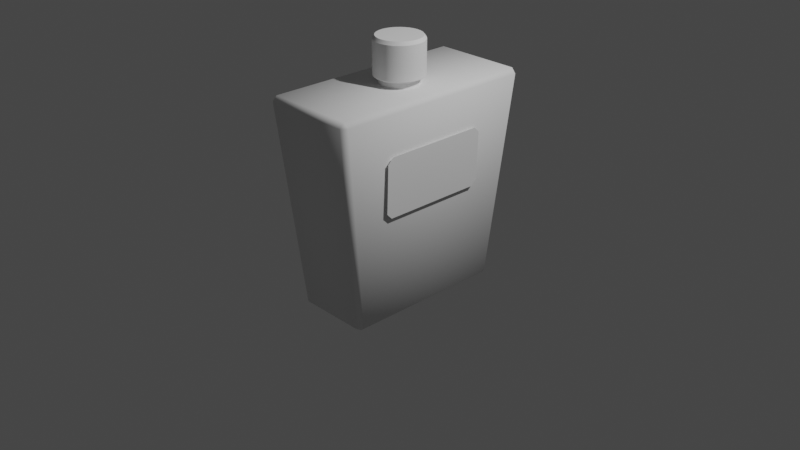 # Source: untitled.blend  (saved by Blender 3.6.11; exported with 4.5.12 LTS)
import bpy
from mathutils import Matrix  # noqa: F401  (used for matrix-valued properties, if any)

bpy.ops.wm.read_factory_settings(use_empty=True)
scene = bpy.context.scene
scene.name = 'Scene'

# ---- collections
col_collection = bpy.data.collections.new('Collection'); scene.collection.children.link(col_collection)

# ---- node groups
ng_auto_smooth = bpy.data.node_groups.new('Auto Smooth', 'GeometryNodeTree')
_s = ng_auto_smooth.interface.new_socket(name='Geometry', in_out='OUTPUT', socket_type='NodeSocketGeometry')
_s = ng_auto_smooth.interface.new_socket(name='Geometry', in_out='INPUT', socket_type='NodeSocketGeometry')
_s = ng_auto_smooth.interface.new_socket(name='Angle', in_out='INPUT', socket_type='NodeSocketFloat')
_s.subtype = 'ANGLE'
_s.min_value = 0.0
_s.max_value = 3.142
ng_auto_smooth.is_modifier = True
_N = ng_auto_smooth.nodes; _L = ng_auto_smooth.links
n0 = _N.new('NodeGroupOutput'); n0.name = 'Group Output'; n0.location = (480, -100)
n1 = _N.new('NodeGroupInput'); n1.name = 'Group Input'; n1.location = (-420, -300)
n2 = _N.new('NodeGroupInput'); n2.name = 'Group Input.001'; n2.location = (-60, -100)
n3 = _N.new('GeometryNodeSetShadeSmooth'); n3.name = 'Set Shade Smooth'; n3.location = (120, -100)
n3.domain = 'EDGE'
n4 = _N.new('GeometryNodeSetShadeSmooth'); n4.name = 'Set Shade Smooth.001'; n4.location = (300, -100)
n5 = _N.new('GeometryNodeInputMeshEdgeAngle'); n5.name = 'Edge Angle'; n5.location = (-420, -220)
n6 = _N.new('GeometryNodeInputEdgeSmooth'); n6.name = 'Is Edge Smooth'; n6.location = (-60, -160)
n7 = _N.new('GeometryNodeInputShadeSmooth'); n7.name = 'Is Face Smooth'; n7.location = (-240, -340)
n8 = _N.new('FunctionNodeBooleanMath'); n8.name = 'Boolean Math'; n8.location = (-60, -220)
n9 = _N.new('FunctionNodeCompare'); n9.name = 'Compare'; n9.location = (-240, -180)
n9.operation = 'LESS_EQUAL'
_L.new(n5.outputs[0], n9.inputs[0])
_L.new(n4.outputs[0], n0.inputs[0])
_L.new(n1.outputs[1], n9.inputs[1])
_L.new(n9.outputs[0], n8.inputs[0])
_L.new(n7.outputs[0], n8.inputs[1])
_L.new(n2.outputs[0], n3.inputs[0])
_L.new(n6.outputs[0], n3.inputs[1])
_L.new(n3.outputs[0], n4.inputs[0])
_L.new(n8.outputs[0], n3.inputs[2])
n0.is_active_output = True

# ---- world
world_world = bpy.data.worlds.new('World'); scene.world = world_world
world_world.use_nodes = True; world_world.node_tree.nodes.clear()
_N = world_world.node_tree.nodes; _L = world_world.node_tree.links
n0 = _N.new('ShaderNodeOutputWorld'); n0.name = 'World Output'; n0.location = (300, 300)
n1 = _N.new('ShaderNodeBackground'); n1.name = 'Background'; n1.location = (10, 300)
n1.inputs[0].default_value = (0.05088, 0.05088, 0.05088, 1.0)
_L.new(n1.outputs[0], n0.inputs[0])
n0.is_active_output = True
world_world.color = (0.05088, 0.05088, 0.05088)
world_world.use_sun_shadow = False
world_world.sun_shadow_jitter_overblur = 0.0

# ---- cameras
cam_camera = bpy.data.cameras.new('Camera')
cam_camera.clip_end = 100.0
cam_camera.ortho_scale = 7.314

# ---- lights
light_light = bpy.data.lights.new('Light', 'POINT')
light_light.transmission_factor = 0.0
light_light.energy = 1000.0
light_light.shadow_soft_size = 0.1
light_light.shadow_maximum_resolution = 0.006
light_light.use_absolute_resolution = True

# ---- meshes
me_cube_001 = bpy.data.meshes.new('Cube.001')
me_cube_001.from_pydata([(-0.3921, -0.8059, -0.8322), (-0.4021, -0.882, -0.7794), (-0.4553, -0.8286, -0.7792), (-0.5096, -1.114, 1.398), (-0.5123, -1.066, 1.451), (-0.5627, -1.06, 1.398), (-0.3921, 0.8504, -0.8322), (-0.4553, 0.8731, -0.7792), (-0.4021, 0.9264, -0.7794), (-0.5123, 1.111, 1.451), (-0.4987, 1.158, 1.398), (-0.5627, 1.105, 1.398), (0.3205, -0.8059, -0.8322), (0.3836, -0.8286, -0.7792), (0.3305, -0.882, -0.7794), (0.4406, -1.066, 1.451), (0.438, -1.114, 1.398), (0.4911, -1.06, 1.398), (0.3205, 0.8504, -0.8322), (0.3305, 0.9264, -0.7794), (0.3836, 0.8731, -0.7792), (0.4406, 1.111, 1.451), (0.4911, 1.105, 1.398), (0.427, 1.158, 1.398)], [], [(14, 16, 3, 1), (20, 22, 17, 13), (21, 9, 4, 15), (2, 5, 11, 7), (8, 10, 23, 19), (0, 1, 2), (3, 4, 5), (6, 7, 8), (9, 10, 11), (12, 13, 14), (15, 16, 17), (18, 19, 20), (21, 22, 23), (6, 0, 2, 7), (1, 3, 5, 2), (4, 9, 11, 5), (10, 8, 7, 11), (18, 6, 8, 19), (9, 21, 23, 10), (22, 20, 19, 23), (12, 18, 20, 13), (21, 15, 17, 22), (16, 14, 13, 17), (0, 12, 14, 1), (15, 4, 3, 16), (6, 18, 12, 0)])
me_cube_001.polygons.foreach_set('use_smooth', [True] * 26)
_uv = me_cube_001.uv_layers.new(name='UVMap')
_uv.uv.foreach_set('vector', [0.3808, 0.7655, 0.6192, 0.7628, 0.6192, 0.9872, 0.3808, 0.9845, 0.3808, 0.5071, 0.6192, 0.5061, 0.6192, 0.7439, 0.3808, 0.7429, 0.6375, 0.5058, 0.8625, 0.5058, 0.8625, 0.7442, 0.6375, 0.7442, 0.3808, 0.007095, 0.6192, 0.006057, 0.6192, 0.2439, 0.3808, 0.2429, 0.3808, 0.2655, 0.6192, 0.2628, 0.6192, 0.4872, 0.3808, 0.4845, 0.1409, 0.7426, 0.1401, 0.75, 0.125, 0.7434, 0.6189, 0.0, 0.6247, 0.005797, 0.6192, 0.006057, 0.1409, 0.5074, 0.125, 0.5066, 0.1401, 0.5, 0.6247, 0.2442, 0.6189, 0.25, 0.6192, 0.2439, 0.3591, 0.7426, 0.375, 0.7434, 0.3599, 0.75, 0.6244, 0.7625, 0.6192, 0.7628, 0.6186, 0.75, 0.3591, 0.5074, 0.3599, 0.5, 0.375, 0.5066, 0.6244, 0.4875, 0.6186, 0.5, 0.6192, 0.4872, 0.1409, 0.5074, 0.1409, 0.7426, 0.125, 0.7434, 0.125, 0.5066, 0.3805, 0.0, 0.6189, 0.0, 0.6192, 0.006057, 0.3808, 0.007095, 0.625, 0.00581, 0.625, 0.2442, 0.6192, 0.2439, 0.6192, 0.006057, 0.6192, 0.2628, 0.3808, 0.2655, 0.3808, 0.2429, 0.6192, 0.2439, 0.3591, 0.5074, 0.1409, 0.5074, 0.1401, 0.5, 0.3599, 0.5, 0.625, 0.2625, 0.625, 0.4875, 0.6192, 0.4872, 0.6192, 0.2628, 0.6192, 0.5061, 0.3808, 0.5071, 0.3808, 0.4845, 0.6192, 0.4872, 0.3591, 0.7426, 0.3591, 0.5074, 0.3808, 0.5071, 0.3808, 0.7429, 0.6375, 0.5058, 0.6375, 0.7442, 0.6192, 0.7439, 0.6192, 0.5061, 0.6192, 0.7628, 0.3808, 0.7655, 0.3808, 0.7429, 0.6192, 0.7439, 0.1409, 0.7426, 0.3591, 0.7426, 0.3599, 0.75, 0.1401, 0.75, 0.625, 0.7625, 0.625, 0.9875, 0.6192, 0.9872, 0.6192, 0.7628, 0.1409, 0.5074, 0.3591, 0.5074, 0.3591, 0.7426, 0.1409, 0.7426])
me_cube_001.update()
me_cylinder = bpy.data.meshes.new('Cylinder')
me_cylinder.from_pydata([(0.0, 1.0, -1.0), (0.1951, 0.9808, -1.0), (0.3827, 0.9239, -1.0), (0.5556, 0.8315, -1.0), (0.7071, 0.7071, -1.0), (0.8315, 0.5556, -1.0), (0.9239, 0.3827, -1.0), (0.9808, 0.1951, -1.0), (1.0, 0.0, -1.0), (0.9808, -0.1951, -1.0), (0.9239, -0.3827, -1.0), (0.8315, -0.5556, -1.0), (0.7071, -0.7071, -1.0), (0.5556, -0.8315, -1.0), (0.3827, -0.9239, -1.0), (0.1951, -0.9808, -1.0), (0.0, -1.0, -1.0), (-0.1951, -0.9808, -1.0), (-0.3827, -0.9239, -1.0), (-0.5556, -0.8315, -1.0), (-0.7071, -0.7071, -1.0), (-0.8315, -0.5556, -1.0), (-0.9239, -0.3827, -1.0), (-0.9808, -0.1951, -1.0), (-1.0, 0.0, -1.0), (-0.9808, 0.1951, -1.0), (-0.9239, 0.3827, -1.0), (-0.8315, 0.5556, -1.0), (-0.7071, 0.7071, -1.0), (-0.5556, 0.8315, -1.0), (-0.3827, 0.9239, -1.0), (-0.1951, 0.9808, -1.0), (4.657e-10, 0.9355, 1.0), (0.0, 1.0, 0.9358), (0.1825, 0.9175, 1.0), (0.1951, 0.9808, 0.9358), (0.358, 0.8643, 1.0), (0.3827, 0.9239, 0.9358), (0.5197, 0.7778, 1.0), (0.5556, 0.8315, 0.9358), (0.6615, 0.6615, 1.0), (0.7071, 0.7071, 0.9358), (0.7778, 0.5197, 1.0), (0.8315, 0.5556, 0.9358), (0.8643, 0.358, 1.0), (0.9239, 0.3827, 0.9358), (0.9175, 0.1825, 1.0), (0.9808, 0.1951, 0.9358), (0.9355, -4.657e-10, 1.0), (1.0, 0.0, 0.9358), (0.9175, -0.1825, 1.0), (0.9808, -0.1951, 0.9358), (0.8643, -0.358, 1.0), (0.9239, -0.3827, 0.9358), (0.7778, -0.5197, 1.0), (0.8315, -0.5556, 0.9358), (0.6615, -0.6615, 1.0), (0.7071, -0.7071, 0.9358), (0.5197, -0.7778, 1.0), (0.5556, -0.8315, 0.9358), (0.358, -0.8643, 1.0), (0.3827, -0.9239, 0.9358), (0.1825, -0.9175, 1.0), (0.1951, -0.9808, 0.9358), (-4.657e-10, -0.9355, 1.0), (0.0, -1.0, 0.9358), (-0.1825, -0.9175, 1.0), (-0.1951, -0.9808, 0.9358), (-0.358, -0.8643, 1.0), (-0.3827, -0.9239, 0.9358), (-0.5197, -0.7778, 1.0), (-0.5556, -0.8315, 0.9358), (-0.6615, -0.6615, 1.0), (-0.7071, -0.7071, 0.9358), (-0.7778, -0.5197, 1.0), (-0.8315, -0.5556, 0.9358), (-0.8643, -0.358, 1.0), (-0.9239, -0.3827, 0.9358), (-0.9175, -0.1825, 1.0), (-0.9808, -0.1951, 0.9358), (-0.9355, 4.657e-10, 1.0), (-1.0, 0.0, 0.9358), (-0.9175, 0.1825, 1.0), (-0.9808, 0.1951, 0.9358), (-0.8643, 0.358, 1.0), (-0.9239, 0.3827, 0.9358), (-0.7778, 0.5197, 1.0), (-0.8315, 0.5556, 0.9358), (-0.6615, 0.6615, 1.0), (-0.7071, 0.7071, 0.9358), (-0.5197, 0.7778, 1.0), (-0.5556, 0.8315, 0.9358), (-0.358, 0.8643, 1.0), (-0.3827, 0.9239, 0.9358), (-0.1825, 0.9175, 1.0), (-0.1951, 0.9808, 0.9358)], [], [(31, 95, 33, 0), (2, 37, 39, 3), (3, 39, 41, 4), (4, 41, 43, 5), (5, 43, 45, 6), (6, 45, 47, 7), (7, 47, 49, 8), (8, 49, 51, 9), (9, 51, 53, 10), (10, 53, 55, 11), (11, 55, 57, 12), (12, 57, 59, 13), (13, 59, 61, 14), (14, 61, 63, 15), (15, 63, 65, 16), (16, 65, 67, 17), (17, 67, 69, 18), (18, 69, 71, 19), (19, 71, 73, 20), (20, 73, 75, 21), (21, 75, 77, 22), (22, 77, 79, 23), (23, 79, 81, 24), (24, 81, 83, 25), (25, 83, 85, 26), (26, 85, 87, 27), (27, 87, 89, 28), (28, 89, 91, 29), (29, 91, 93, 30), (30, 93, 95, 31), (0, 33, 35, 1), (1, 35, 37, 2), (0, 1, 2, 3, 4, 5, 6, 7, 8, 9, 10, 11, 12, 13, 14, 15, 16, 17, 18, 19, 20, 21, 22, 23, 24, 25, 26, 27, 28, 29, 30, 31), (35, 33, 32, 34), (37, 35, 34, 36), (39, 37, 36, 38), (41, 39, 38, 40), (43, 41, 40, 42), (45, 43, 42, 44), (47, 45, 44, 46), (49, 47, 46, 48), (51, 49, 48, 50), (53, 51, 50, 52), (55, 53, 52, 54), (57, 55, 54, 56), (59, 57, 56, 58), (61, 59, 58, 60), (63, 61, 60, 62), (65, 63, 62, 64), (67, 65, 64, 66), (69, 67, 66, 68), (71, 69, 68, 70), (73, 71, 70, 72), (75, 73, 72, 74), (77, 75, 74, 76), (79, 77, 76, 78), (81, 79, 78, 80), (83, 81, 80, 82), (85, 83, 82, 84), (87, 85, 84, 86), (89, 87, 86, 88), (91, 89, 88, 90), (93, 91, 90, 92), (95, 93, 92, 94), (33, 95, 94, 32), (34, 32, 94, 92, 90, 88, 86, 84, 82, 80, 78, 76, 74, 72, 70, 68, 66, 64, 62, 60, 58, 56, 54, 52, 50, 48, 46, 44, 42, 40, 38, 36)])
me_cylinder.polygons.foreach_set('use_smooth', [True] * 66)
_uv = me_cylinder.uv_layers.new(name='UVMap')
_uv.uv.foreach_set('vector', [0.03125, 0.5, 0.03125, 0.9839, 0.0, 0.9839, 0.0, 0.5, 0.9375, 0.5, 0.9375, 0.9839, 0.9062, 0.9839, 0.9062, 0.5, 0.9062, 0.5, 0.9062, 0.9839, 0.875, 0.9839, 0.875, 0.5, 0.875, 0.5, 0.875, 0.9839, 0.8438, 0.9839, 0.8438, 0.5, 0.8438, 0.5, 0.8438, 0.9839, 0.8125, 0.9839, 0.8125, 0.5, 0.8125, 0.5, 0.8125, 0.9839, 0.7812, 0.9839, 0.7812, 0.5, 0.7812, 0.5, 0.7812, 0.9839, 0.75, 0.9839, 0.75, 0.5, 0.75, 0.5, 0.75, 0.9839, 0.7188, 0.9839, 0.7188, 0.5, 0.7188, 0.5, 0.7188, 0.9839, 0.6875, 0.9839, 0.6875, 0.5, 0.6875, 0.5, 0.6875, 0.9839, 0.6562, 0.9839, 0.6562, 0.5, 0.6562, 0.5, 0.6562, 0.9839, 0.625, 0.9839, 0.625, 0.5, 0.625, 0.5, 0.625, 0.9839, 0.5938, 0.9839, 0.5938, 0.5, 0.5938, 0.5, 0.5938, 0.9839, 0.5625, 0.9839, 0.5625, 0.5, 0.5625, 0.5, 0.5625, 0.9839, 0.5312, 0.9839, 0.5312, 0.5, 0.5312, 0.5, 0.5312, 0.9839, 0.5, 0.9839, 0.5, 0.5, 0.5, 0.5, 0.5, 0.9839, 0.4688, 0.9839, 0.4688, 0.5, 0.4688, 0.5, 0.4688, 0.9839, 0.4375, 0.9839, 0.4375, 0.5, 0.4375, 0.5, 0.4375, 0.9839, 0.4062, 0.9839, 0.4062, 0.5, 0.4062, 0.5, 0.4062, 0.9839, 0.375, 0.9839, 0.375, 0.5, 0.375, 0.5, 0.375, 0.9839, 0.3438, 0.9839, 0.3438, 0.5, 0.3438, 0.5, 0.3438, 0.9839, 0.3125, 0.9839, 0.3125, 0.5, 0.3125, 0.5, 0.3125, 0.9839, 0.2812, 0.9839, 0.2812, 0.5, 0.2812, 0.5, 0.2812, 0.9839, 0.25, 0.9839, 0.25, 0.5, 0.25, 0.5, 0.25, 0.9839, 0.2188, 0.9839, 0.2188, 0.5, 0.2188, 0.5, 0.2188, 0.9839, 0.1875, 0.9839, 0.1875, 0.5, 0.1875, 0.5, 0.1875, 0.9839, 0.1562, 0.9839, 0.1562, 0.5, 0.1562, 0.5, 0.1562, 0.9839, 0.125, 0.9839, 0.125, 0.5, 0.125, 0.5, 0.125, 0.9839, 0.09375, 0.9839, 0.09375, 0.5, 0.09375, 0.5, 0.09375, 0.9839, 0.0625, 0.9839, 0.0625, 0.5, 0.0625, 0.5, 0.0625, 0.9839, 0.03125, 0.9839, 0.03125, 0.5, 1.0, 0.5, 1.0, 0.9839, 0.9688, 0.9839, 0.9688, 0.5, 0.9688, 0.5, 0.9688, 0.9839, 0.9375, 0.9839, 0.9375, 0.5, 0.75, 0.49, 0.7968, 0.4854, 0.8418, 0.4717, 0.8833, 0.4496, 0.9197, 0.4197, 0.9496, 0.3833, 0.9717, 0.3418, 0.9854, 0.2968, 0.99, 0.25, 0.9854, 0.2032, 0.9717, 0.1582, 0.9496, 0.1167, 0.9197, 0.08029, 0.8833, 0.05045, 0.8418, 0.02827, 0.7968, 0.01461, 0.75, 0.01, 0.7032, 0.01461, 0.6582, 0.02827, 0.6167, 0.05045, 0.5803, 0.08029, 0.5504, 0.1167, 0.5283, 0.1582, 0.5146, 0.2032, 0.51, 0.25, 0.5146, 0.2968, 0.5283, 0.3418, 0.5504, 0.3833, 0.5803, 0.4197, 0.6167, 0.4496, 0.6582, 0.4717, 0.7032, 0.4854, 0.2968, 0.4854, 0.25, 0.49, 0.25, 0.4745, 0.2938, 0.4702, 0.3418, 0.4717, 0.2968, 0.4854, 0.2938, 0.4702, 0.3359, 0.4574, 0.3833, 0.4496, 0.3418, 0.4717, 0.3359, 0.4574, 0.3747, 0.4367, 0.4197, 0.4197, 0.3833, 0.4496, 0.3747, 0.4367, 0.4088, 0.4088, 0.4496, 0.3833, 0.4197, 0.4197, 0.4088, 0.4088, 0.4367, 0.3747, 0.4717, 0.3418, 0.4496, 0.3833, 0.4367, 0.3747, 0.4574, 0.3359, 0.4854, 0.2968, 0.4717, 0.3418, 0.4574, 0.3359, 0.4702, 0.2938, 0.49, 0.25, 0.4854, 0.2968, 0.4702, 0.2938, 0.4745, 0.25, 0.4854, 0.2032, 0.49, 0.25, 0.4745, 0.25, 0.4702, 0.2062, 0.4717, 0.1582, 0.4854, 0.2032, 0.4702, 0.2062, 0.4574, 0.1641, 0.4496, 0.1167, 0.4717, 0.1582, 0.4574, 0.1641, 0.4367, 0.1253, 0.4197, 0.08029, 0.4496, 0.1167, 0.4367, 0.1253, 0.4088, 0.09125, 0.3833, 0.05045, 0.4197, 0.08029, 0.4088, 0.09125, 0.3747, 0.06333, 0.3418, 0.02827, 0.3833, 0.05045, 0.3747, 0.06333, 0.3359, 0.04258, 0.2968, 0.01461, 0.3418, 0.02827, 0.3359, 0.04258, 0.2938, 0.0298, 0.25, 0.01, 0.2968, 0.01461, 0.2938, 0.0298, 0.25, 0.02549, 0.2032, 0.01461, 0.25, 0.01, 0.25, 0.02549, 0.2062, 0.0298, 0.1582, 0.02827, 0.2032, 0.01461, 0.2062, 0.0298, 0.1641, 0.04258, 0.1167, 0.05045, 0.1582, 0.02827, 0.1641, 0.04258, 0.1253, 0.06333, 0.08029, 0.08029, 0.1167, 0.05045, 0.1253, 0.06333, 0.09125, 0.09125, 0.05045, 0.1167, 0.08029, 0.08029, 0.09125, 0.09125, 0.06333, 0.1253, 0.02827, 0.1582, 0.05045, 0.1167, 0.06333, 0.1253, 0.04258, 0.1641, 0.01461, 0.2032, 0.02827, 0.1582, 0.04258, 0.1641, 0.0298, 0.2062, 0.01, 0.25, 0.01461, 0.2032, 0.0298, 0.2062, 0.02549, 0.25, 0.01461, 0.2968, 0.01, 0.25, 0.02549, 0.25, 0.0298, 0.2938, 0.02827, 0.3418, 0.01461, 0.2968, 0.0298, 0.2938, 0.04258, 0.3359, 0.05045, 0.3833, 0.02827, 0.3418, 0.04258, 0.3359, 0.06333, 0.3747, 0.08029, 0.4197, 0.05045, 0.3833, 0.06333, 0.3747, 0.09125, 0.4088, 0.1167, 0.4496, 0.08029, 0.4197, 0.09125, 0.4088, 0.1253, 0.4367, 0.1582, 0.4717, 0.1167, 0.4496, 0.1253, 0.4367, 0.1641, 0.4574, 0.2032, 0.4854, 0.1582, 0.4717, 0.1641, 0.4574, 0.2062, 0.4702, 0.25, 0.49, 0.2032, 0.4854, 0.2062, 0.4702, 0.25, 0.4745, 0.2938, 0.4702, 0.25, 0.4745, 0.2062, 0.4702, 0.1641, 0.4574, 0.1253, 0.4367, 0.09125, 0.4088, 0.06333, 0.3747, 0.04258, 0.3359, 0.0298, 0.2938, 0.02549, 0.25, 0.0298, 0.2062, 0.04258, 0.1641, 0.06333, 0.1253, 0.09125, 0.09125, 0.1253, 0.06333, 0.1641, 0.04258, 0.2062, 0.0298, 0.25, 0.02549, 0.2938, 0.0298, 0.3359, 0.04258, 0.3747, 0.06333, 0.4088, 0.09125, 0.4367, 0.1253, 0.4574, 0.1641, 0.4702, 0.2062, 0.4745, 0.25, 0.4702, 0.2938, 0.4574, 0.3359, 0.4367, 0.3747, 0.4088, 0.4088, 0.3747, 0.4367, 0.3359, 0.4574])
me_cylinder.update()
me_cylinder_001 = bpy.data.meshes.new('Cylinder.001')
me_cylinder_001.from_pydata([(0.0, 1.0, -1.0), (0.1951, 0.9808, -1.0), (0.3827, 0.9239, -1.0), (0.5556, 0.8315, -1.0), (0.7071, 0.7071, -1.0), (0.8315, 0.5556, -1.0), (0.9239, 0.3827, -1.0), (0.9808, 0.1951, -1.0), (1.0, 0.0, -1.0), (0.9808, -0.1951, -1.0), (0.9239, -0.3827, -1.0), (0.8315, -0.5556, -1.0), (0.7071, -0.7071, -1.0), (0.5556, -0.8315, -1.0), (0.3827, -0.9239, -1.0), (0.1951, -0.9808, -1.0), (0.0, -1.0, -1.0), (-0.1951, -0.9808, -1.0), (-0.3827, -0.9239, -1.0), (-0.5556, -0.8315, -1.0), (-0.7071, -0.7071, -1.0), (-0.8315, -0.5556, -1.0), (-0.9239, -0.3827, -1.0), (-0.9808, -0.1951, -1.0), (-1.0, 0.0, -1.0), (-0.9808, 0.1951, -1.0), (-0.9239, 0.3827, -1.0), (-0.8315, 0.5556, -1.0), (-0.7071, 0.7071, -1.0), (-0.5556, 0.8315, -1.0), (-0.3827, 0.9239, -1.0), (-0.1951, 0.9808, -1.0), (4.657e-10, 0.9543, 1.0), (0.0, 1.0, 0.9545), (0.1862, 0.9359, 1.0), (0.1951, 0.9808, 0.9545), (0.3652, 0.8816, 1.0), (0.3827, 0.9239, 0.9545), (0.5302, 0.7935, 1.0), (0.5556, 0.8315, 0.9545), (0.6748, 0.6748, 1.0), (0.7071, 0.7071, 0.9545), (0.7935, 0.5302, 1.0), (0.8315, 0.5556, 0.9545), (0.8816, 0.3652, 1.0), (0.9239, 0.3827, 0.9545), (0.9359, 0.1862, 1.0), (0.9808, 0.1951, 0.9545), (0.9543, -4.657e-10, 1.0), (1.0, 0.0, 0.9545), (0.9359, -0.1862, 1.0), (0.9808, -0.1951, 0.9545), (0.8816, -0.3652, 1.0), (0.9239, -0.3827, 0.9545), (0.7935, -0.5302, 1.0), (0.8315, -0.5556, 0.9545), (0.6748, -0.6748, 1.0), (0.7071, -0.7071, 0.9545), (0.5302, -0.7935, 1.0), (0.5556, -0.8315, 0.9545), (0.3652, -0.8816, 1.0), (0.3827, -0.9239, 0.9545), (0.1862, -0.9359, 1.0), (0.1951, -0.9808, 0.9545), (-4.657e-10, -0.9543, 1.0), (0.0, -1.0, 0.9545), (-0.1862, -0.9359, 1.0), (-0.1951, -0.9808, 0.9545), (-0.3652, -0.8816, 1.0), (-0.3827, -0.9239, 0.9545), (-0.5302, -0.7935, 1.0), (-0.5556, -0.8315, 0.9545), (-0.6748, -0.6748, 1.0), (-0.7071, -0.7071, 0.9545), (-0.7935, -0.5302, 1.0), (-0.8315, -0.5556, 0.9545), (-0.8816, -0.3652, 1.0), (-0.9239, -0.3827, 0.9545), (-0.9359, -0.1862, 1.0), (-0.9808, -0.1951, 0.9545), (-0.9543, 4.657e-10, 1.0), (-1.0, 0.0, 0.9545), (-0.9359, 0.1862, 1.0), (-0.9808, 0.1951, 0.9545), (-0.8816, 0.3652, 1.0), (-0.9239, 0.3827, 0.9545), (-0.7935, 0.5302, 1.0), (-0.8315, 0.5556, 0.9545), (-0.6748, 0.6748, 1.0), (-0.7071, 0.7071, 0.9545), (-0.5302, 0.7935, 1.0), (-0.5556, 0.8315, 0.9545), (-0.3652, 0.8816, 1.0), (-0.3827, 0.9239, 0.9545), (-0.1862, 0.9359, 1.0), (-0.1951, 0.9808, 0.9545)], [], [(31, 95, 33, 0), (2, 37, 39, 3), (3, 39, 41, 4), (4, 41, 43, 5), (5, 43, 45, 6), (6, 45, 47, 7), (7, 47, 49, 8), (8, 49, 51, 9), (9, 51, 53, 10), (10, 53, 55, 11), (11, 55, 57, 12), (12, 57, 59, 13), (13, 59, 61, 14), (14, 61, 63, 15), (15, 63, 65, 16), (16, 65, 67, 17), (17, 67, 69, 18), (18, 69, 71, 19), (19, 71, 73, 20), (20, 73, 75, 21), (21, 75, 77, 22), (22, 77, 79, 23), (23, 79, 81, 24), (24, 81, 83, 25), (25, 83, 85, 26), (26, 85, 87, 27), (27, 87, 89, 28), (28, 89, 91, 29), (29, 91, 93, 30), (30, 93, 95, 31), (0, 33, 35, 1), (1, 35, 37, 2), (0, 1, 2, 3, 4, 5, 6, 7, 8, 9, 10, 11, 12, 13, 14, 15, 16, 17, 18, 19, 20, 21, 22, 23, 24, 25, 26, 27, 28, 29, 30, 31), (35, 33, 32, 34), (37, 35, 34, 36), (39, 37, 36, 38), (41, 39, 38, 40), (43, 41, 40, 42), (45, 43, 42, 44), (47, 45, 44, 46), (49, 47, 46, 48), (51, 49, 48, 50), (53, 51, 50, 52), (55, 53, 52, 54), (57, 55, 54, 56), (59, 57, 56, 58), (61, 59, 58, 60), (63, 61, 60, 62), (65, 63, 62, 64), (67, 65, 64, 66), (69, 67, 66, 68), (71, 69, 68, 70), (73, 71, 70, 72), (75, 73, 72, 74), (77, 75, 74, 76), (79, 77, 76, 78), (81, 79, 78, 80), (83, 81, 80, 82), (85, 83, 82, 84), (87, 85, 84, 86), (89, 87, 86, 88), (91, 89, 88, 90), (93, 91, 90, 92), (95, 93, 92, 94), (33, 95, 94, 32), (34, 32, 94, 92, 90, 88, 86, 84, 82, 80, 78, 76, 74, 72, 70, 68, 66, 64, 62, 60, 58, 56, 54, 52, 50, 48, 46, 44, 42, 40, 38, 36)])
me_cylinder_001.polygons.foreach_set('use_smooth', [True] * 66)
_uv = me_cylinder_001.uv_layers.new(name='UVMap')
_uv.uv.foreach_set('vector', [0.03125, 0.5, 0.03125, 0.9886, 0.0, 0.9886, 0.0, 0.5, 0.9375, 0.5, 0.9375, 0.9886, 0.9062, 0.9886, 0.9062, 0.5, 0.9062, 0.5, 0.9062, 0.9886, 0.875, 0.9886, 0.875, 0.5, 0.875, 0.5, 0.875, 0.9886, 0.8438, 0.9886, 0.8438, 0.5, 0.8438, 0.5, 0.8438, 0.9886, 0.8125, 0.9886, 0.8125, 0.5, 0.8125, 0.5, 0.8125, 0.9886, 0.7812, 0.9886, 0.7812, 0.5, 0.7812, 0.5, 0.7812, 0.9886, 0.75, 0.9886, 0.75, 0.5, 0.75, 0.5, 0.75, 0.9886, 0.7188, 0.9886, 0.7188, 0.5, 0.7188, 0.5, 0.7188, 0.9886, 0.6875, 0.9886, 0.6875, 0.5, 0.6875, 0.5, 0.6875, 0.9886, 0.6562, 0.9886, 0.6562, 0.5, 0.6562, 0.5, 0.6562, 0.9886, 0.625, 0.9886, 0.625, 0.5, 0.625, 0.5, 0.625, 0.9886, 0.5938, 0.9886, 0.5938, 0.5, 0.5938, 0.5, 0.5938, 0.9886, 0.5625, 0.9886, 0.5625, 0.5, 0.5625, 0.5, 0.5625, 0.9886, 0.5312, 0.9886, 0.5312, 0.5, 0.5312, 0.5, 0.5312, 0.9886, 0.5, 0.9886, 0.5, 0.5, 0.5, 0.5, 0.5, 0.9886, 0.4688, 0.9886, 0.4688, 0.5, 0.4688, 0.5, 0.4688, 0.9886, 0.4375, 0.9886, 0.4375, 0.5, 0.4375, 0.5, 0.4375, 0.9886, 0.4062, 0.9886, 0.4062, 0.5, 0.4062, 0.5, 0.4062, 0.9886, 0.375, 0.9886, 0.375, 0.5, 0.375, 0.5, 0.375, 0.9886, 0.3438, 0.9886, 0.3438, 0.5, 0.3438, 0.5, 0.3438, 0.9886, 0.3125, 0.9886, 0.3125, 0.5, 0.3125, 0.5, 0.3125, 0.9886, 0.2812, 0.9886, 0.2812, 0.5, 0.2812, 0.5, 0.2812, 0.9886, 0.25, 0.9886, 0.25, 0.5, 0.25, 0.5, 0.25, 0.9886, 0.2188, 0.9886, 0.2188, 0.5, 0.2188, 0.5, 0.2188, 0.9886, 0.1875, 0.9886, 0.1875, 0.5, 0.1875, 0.5, 0.1875, 0.9886, 0.1562, 0.9886, 0.1562, 0.5, 0.1562, 0.5, 0.1562, 0.9886, 0.125, 0.9886, 0.125, 0.5, 0.125, 0.5, 0.125, 0.9886, 0.09375, 0.9886, 0.09375, 0.5, 0.09375, 0.5, 0.09375, 0.9886, 0.0625, 0.9886, 0.0625, 0.5, 0.0625, 0.5, 0.0625, 0.9886, 0.03125, 0.9886, 0.03125, 0.5, 1.0, 0.5, 1.0, 0.9886, 0.9688, 0.9886, 0.9688, 0.5, 0.9688, 0.5, 0.9688, 0.9886, 0.9375, 0.9886, 0.9375, 0.5, 0.75, 0.49, 0.7968, 0.4854, 0.8418, 0.4717, 0.8833, 0.4496, 0.9197, 0.4197, 0.9496, 0.3833, 0.9717, 0.3418, 0.9854, 0.2968, 0.99, 0.25, 0.9854, 0.2032, 0.9717, 0.1582, 0.9496, 0.1167, 0.9197, 0.08029, 0.8833, 0.05045, 0.8418, 0.02827, 0.7968, 0.01461, 0.75, 0.01, 0.7032, 0.01461, 0.6582, 0.02827, 0.6167, 0.05045, 0.5803, 0.08029, 0.5504, 0.1167, 0.5283, 0.1582, 0.5146, 0.2032, 0.51, 0.25, 0.5146, 0.2968, 0.5283, 0.3418, 0.5504, 0.3833, 0.5803, 0.4197, 0.6167, 0.4496, 0.6582, 0.4717, 0.7032, 0.4854, 0.2968, 0.4854, 0.25, 0.49, 0.25, 0.479, 0.2947, 0.4746, 0.3418, 0.4717, 0.2968, 0.4854, 0.2947, 0.4746, 0.3376, 0.4616, 0.3833, 0.4496, 0.3418, 0.4717, 0.3376, 0.4616, 0.3772, 0.4404, 0.4197, 0.4197, 0.3833, 0.4496, 0.3772, 0.4404, 0.4119, 0.4119, 0.4496, 0.3833, 0.4197, 0.4197, 0.4119, 0.4119, 0.4404, 0.3772, 0.4717, 0.3418, 0.4496, 0.3833, 0.4404, 0.3772, 0.4616, 0.3376, 0.4854, 0.2968, 0.4717, 0.3418, 0.4616, 0.3376, 0.4746, 0.2947, 0.49, 0.25, 0.4854, 0.2968, 0.4746, 0.2947, 0.479, 0.25, 0.4854, 0.2032, 0.49, 0.25, 0.479, 0.25, 0.4746, 0.2053, 0.4717, 0.1582, 0.4854, 0.2032, 0.4746, 0.2053, 0.4616, 0.1624, 0.4496, 0.1167, 0.4717, 0.1582, 0.4616, 0.1624, 0.4404, 0.1228, 0.4197, 0.08029, 0.4496, 0.1167, 0.4404, 0.1228, 0.4119, 0.08805, 0.3833, 0.05045, 0.4197, 0.08029, 0.4119, 0.08805, 0.3772, 0.05957, 0.3418, 0.02827, 0.3833, 0.05045, 0.3772, 0.05957, 0.3376, 0.03841, 0.2968, 0.01461, 0.3418, 0.02827, 0.3376, 0.03841, 0.2947, 0.02537, 0.25, 0.01, 0.2968, 0.01461, 0.2947, 0.02537, 0.25, 0.02097, 0.2032, 0.01461, 0.25, 0.01, 0.25, 0.02097, 0.2053, 0.02537, 0.1582, 0.02827, 0.2032, 0.01461, 0.2053, 0.02537, 0.1624, 0.03841, 0.1167, 0.05045, 0.1582, 0.02827, 0.1624, 0.03841, 0.1228, 0.05957, 0.08029, 0.08029, 0.1167, 0.05045, 0.1228, 0.05957, 0.08805, 0.08805, 0.05045, 0.1167, 0.08029, 0.08029, 0.08805, 0.08805, 0.05957, 0.1228, 0.02827, 0.1582, 0.05045, 0.1167, 0.05957, 0.1228, 0.03841, 0.1624, 0.01461, 0.2032, 0.02827, 0.1582, 0.03841, 0.1624, 0.02537, 0.2053, 0.01, 0.25, 0.01461, 0.2032, 0.02537, 0.2053, 0.02097, 0.25, 0.01461, 0.2968, 0.01, 0.25, 0.02097, 0.25, 0.02537, 0.2947, 0.02827, 0.3418, 0.01461, 0.2968, 0.02537, 0.2947, 0.03841, 0.3376, 0.05045, 0.3833, 0.02827, 0.3418, 0.03841, 0.3376, 0.05957, 0.3772, 0.08029, 0.4197, 0.05045, 0.3833, 0.05957, 0.3772, 0.08805, 0.4119, 0.1167, 0.4496, 0.08029, 0.4197, 0.08805, 0.4119, 0.1228, 0.4404, 0.1582, 0.4717, 0.1167, 0.4496, 0.1228, 0.4404, 0.1624, 0.4616, 0.2032, 0.4854, 0.1582, 0.4717, 0.1624, 0.4616, 0.2053, 0.4746, 0.25, 0.49, 0.2032, 0.4854, 0.2053, 0.4746, 0.25, 0.479, 0.2947, 0.4746, 0.25, 0.479, 0.2053, 0.4746, 0.1624, 0.4616, 0.1228, 0.4404, 0.08805, 0.4119, 0.05957, 0.3772, 0.03841, 0.3376, 0.02537, 0.2947, 0.02097, 0.25, 0.02537, 0.2053, 0.03841, 0.1624, 0.05957, 0.1228, 0.08805, 0.08805, 0.1228, 0.05957, 0.1624, 0.03841, 0.2053, 0.02537, 0.25, 0.02097, 0.2947, 0.02537, 0.3376, 0.03841, 0.3772, 0.05957, 0.4119, 0.08805, 0.4404, 0.1228, 0.4616, 0.1624, 0.4746, 0.2053, 0.479, 0.25, 0.4746, 0.2947, 0.4616, 0.3376, 0.4404, 0.3772, 0.4119, 0.4119, 0.3772, 0.4404, 0.3376, 0.4616])
me_cylinder_001.update()
me_cylinder_002 = bpy.data.meshes.new('Cylinder.002')
me_cylinder_002.from_pydata([(0.0, 0.91, 0.7721), (0.0, 1.0, 0.6378), (0.1775, 0.8925, 0.7721), (0.1951, 0.9808, 0.6378), (0.3482, 0.8407, 0.7721), (0.3827, 0.9239, 0.6378), (0.5056, 0.7566, 0.7721), (0.5556, 0.8315, 0.6378), (0.6434, 0.6434, 0.7721), (0.7071, 0.7071, 0.6378), (0.7566, 0.5056, 0.7721), (0.8315, 0.5556, 0.6378), (0.8407, 0.3482, 0.7721), (0.9239, 0.3827, 0.6378), (0.8925, 0.1775, 0.7721), (0.9808, 0.1951, 0.6378), (0.91, 0.0, 0.7721), (1.0, 0.0, 0.6378), (0.8925, -0.1775, 0.7721), (0.9808, -0.1951, 0.6378), (0.8407, -0.3482, 0.7721), (0.9239, -0.3827, 0.6378), (0.7566, -0.5056, 0.7721), (0.8315, -0.5556, 0.6378), (0.6434, -0.6434, 0.7721), (0.7071, -0.7071, 0.6378), (0.5056, -0.7566, 0.7721), (0.5556, -0.8315, 0.6378), (0.3482, -0.8407, 0.7721), (0.3827, -0.9239, 0.6378), (0.1775, -0.8925, 0.7721), (0.1951, -0.9808, 0.6378), (0.0, -0.91, 0.7721), (0.0, -1.0, 0.6378), (-0.1775, -0.8925, 0.7721), (-0.1951, -0.9808, 0.6378), (-0.3482, -0.8407, 0.7721), (-0.3827, -0.9239, 0.6378), (-0.5056, -0.7566, 0.7721), (-0.5556, -0.8315, 0.6378), (-0.6434, -0.6434, 0.7721), (-0.7071, -0.7071, 0.6378), (-0.7566, -0.5056, 0.7721), (-0.8315, -0.5556, 0.6378), (-0.8407, -0.3482, 0.7721), (-0.9239, -0.3827, 0.6378), (-0.8925, -0.1775, 0.7721), (-0.9808, -0.1951, 0.6378), (-0.91, 0.0, 0.7721), (-1.0, 0.0, 0.6378), (-0.8925, 0.1775, 0.7721), (-0.9808, 0.1951, 0.6378), (-0.8407, 0.3482, 0.7721), (-0.9239, 0.3827, 0.6378), (-0.7566, 0.5056, 0.7721), (-0.8315, 0.5556, 0.6378), (-0.6434, 0.6434, 0.7721), (-0.7071, 0.7071, 0.6378), (-0.5056, 0.7566, 0.7721), (-0.5556, 0.8315, 0.6378), (-0.3482, 0.8407, 0.7721), (-0.3827, 0.9239, 0.6378), (-0.1775, 0.8925, 0.7721), (-0.1951, 0.9808, 0.6378), (-2.328e-10, 0.9712, -0.7441), (0.0, 1.0, -0.7154), (0.1951, 0.9808, -0.7154), (0.1895, 0.9525, -0.7441), (0.3827, 0.9239, -0.7154), (0.3717, 0.8973, -0.7441), (0.5556, 0.8315, -0.7154), (0.5396, 0.8075, -0.7441), (0.7071, 0.7071, -0.7154), (0.6867, 0.6867, -0.7441), (0.8315, 0.5556, -0.7154), (0.8075, 0.5396, -0.7441), (0.9239, 0.3827, -0.7154), (0.8973, 0.3717, -0.7441), (0.9808, 0.1951, -0.7154), (0.9525, 0.1895, -0.7441), (1.0, 0.0, -0.7154), (0.9712, 2.328e-10, -0.7441), (0.9808, -0.1951, -0.7154), (0.9525, -0.1895, -0.7441), (0.9239, -0.3827, -0.7154), (0.8973, -0.3717, -0.7441), (0.8315, -0.5556, -0.7154), (0.8075, -0.5396, -0.7441), (0.7071, -0.7071, -0.7154), (0.6867, -0.6867, -0.7441), (0.5556, -0.8315, -0.7154), (0.5396, -0.8075, -0.7441), (0.3827, -0.9239, -0.7154), (0.3717, -0.8973, -0.7441), (0.1951, -0.9808, -0.7154), (0.1895, -0.9525, -0.7441), (0.0, -1.0, -0.7154), (2.328e-10, -0.9712, -0.7441), (-0.1951, -0.9808, -0.7154), (-0.1895, -0.9525, -0.7441), (-0.3827, -0.9239, -0.7154), (-0.3717, -0.8973, -0.7441), (-0.5556, -0.8315, -0.7154), (-0.5396, -0.8075, -0.7441), (-0.7071, -0.7071, -0.7154), (-0.6867, -0.6867, -0.7441), (-0.8315, -0.5556, -0.7154), (-0.8075, -0.5396, -0.7441), (-0.9239, -0.3827, -0.7154), (-0.8973, -0.3717, -0.7441), (-0.9808, -0.1951, -0.7154), (-0.9525, -0.1895, -0.7441), (-1.0, 0.0, -0.7154), (-0.9712, -2.328e-10, -0.7441), (-0.9808, 0.1951, -0.7154), (-0.9525, 0.1895, -0.7441), (-0.9239, 0.3827, -0.7154), (-0.8973, 0.3717, -0.7441), (-0.8315, 0.5556, -0.7154), (-0.8075, 0.5396, -0.7441), (-0.7071, 0.7071, -0.7154), (-0.6867, 0.6867, -0.7441), (-0.5556, 0.8315, -0.7154), (-0.5396, 0.8075, -0.7441), (-0.3827, 0.9239, -0.7154), (-0.3717, 0.8973, -0.7441), (-0.1951, 0.9808, -0.7154), (-0.1895, 0.9525, -0.7441)], [], [(65, 1, 3, 66), (70, 7, 9, 72), (72, 9, 11, 74), (74, 11, 13, 76), (76, 13, 15, 78), (78, 15, 17, 80), (80, 17, 19, 82), (82, 19, 21, 84), (84, 21, 23, 86), (86, 23, 25, 88), (88, 25, 27, 90), (90, 27, 29, 92), (92, 29, 31, 94), (94, 31, 33, 96), (96, 33, 35, 98), (98, 35, 37, 100), (100, 37, 39, 102), (102, 39, 41, 104), (104, 41, 43, 106), (106, 43, 45, 108), (108, 45, 47, 110), (110, 47, 49, 112), (112, 49, 51, 114), (114, 51, 53, 116), (116, 53, 55, 118), (118, 55, 57, 120), (120, 57, 59, 122), (122, 59, 61, 124), (124, 61, 63, 126), (66, 3, 5, 68), (68, 5, 7, 70), (126, 63, 1, 65), (3, 1, 0, 2), (5, 3, 2, 4), (7, 5, 4, 6), (9, 7, 6, 8), (11, 9, 8, 10), (13, 11, 10, 12), (15, 13, 12, 14), (17, 15, 14, 16), (19, 17, 16, 18), (21, 19, 18, 20), (23, 21, 20, 22), (25, 23, 22, 24), (27, 25, 24, 26), (29, 27, 26, 28), (31, 29, 28, 30), (33, 31, 30, 32), (35, 33, 32, 34), (37, 35, 34, 36), (39, 37, 36, 38), (41, 39, 38, 40), (43, 41, 40, 42), (45, 43, 42, 44), (47, 45, 44, 46), (49, 47, 46, 48), (51, 49, 48, 50), (53, 51, 50, 52), (55, 53, 52, 54), (57, 55, 54, 56), (59, 57, 56, 58), (61, 59, 58, 60), (63, 61, 60, 62), (1, 63, 62, 0), (2, 0, 62, 60, 58, 56, 54, 52, 50, 48, 46, 44, 42, 40, 38, 36, 34, 32, 30, 28, 26, 24, 22, 20, 18, 16, 14, 12, 10, 8, 6, 4), (65, 66, 67, 64), (66, 68, 69, 67), (68, 70, 71, 69), (70, 72, 73, 71), (72, 74, 75, 73), (74, 76, 77, 75), (76, 78, 79, 77), (78, 80, 81, 79), (80, 82, 83, 81), (82, 84, 85, 83), (84, 86, 87, 85), (86, 88, 89, 87), (88, 90, 91, 89), (90, 92, 93, 91), (92, 94, 95, 93), (94, 96, 97, 95), (96, 98, 99, 97), (98, 100, 101, 99), (100, 102, 103, 101), (102, 104, 105, 103), (104, 106, 107, 105), (106, 108, 109, 107), (108, 110, 111, 109), (110, 112, 113, 111), (112, 114, 115, 113), (114, 116, 117, 115), (116, 118, 119, 117), (118, 120, 121, 119), (120, 122, 123, 121), (122, 124, 125, 123), (124, 126, 127, 125), (126, 65, 64, 127), (64, 67, 69, 71, 73, 75, 77, 79, 81, 83, 85, 87, 89, 91, 93, 95, 97, 99, 101, 103, 105, 107, 109, 111, 113, 115, 117, 119, 121, 123, 125, 127)])
me_cylinder_002.polygons.foreach_set('use_smooth', [True] * 98)
_uv = me_cylinder_002.uv_layers.new(name='UVMap')
_uv.uv.foreach_set('vector', [1.0, 0.5097, 1.0, 0.9696, 0.9688, 0.9696, 0.9688, 0.5097, 0.9062, 0.5097, 0.9062, 0.9696, 0.875, 0.9696, 0.875, 0.5097, 0.875, 0.5097, 0.875, 0.9696, 0.8438, 0.9696, 0.8438, 0.5097, 0.8437, 0.5097, 0.8438, 0.9696, 0.8125, 0.9696, 0.8125, 0.5097, 0.8125, 0.5097, 0.8125, 0.9696, 0.7812, 0.9696, 0.7812, 0.5097, 0.7812, 0.5097, 0.7812, 0.9696, 0.75, 0.9696, 0.75, 0.5097, 0.75, 0.5097, 0.75, 0.9696, 0.7188, 0.9696, 0.7188, 0.5097, 0.7188, 0.5097, 0.7188, 0.9696, 0.6875, 0.9696, 0.6875, 0.5097, 0.6875, 0.5097, 0.6875, 0.9696, 0.6562, 0.9696, 0.6562, 0.5097, 0.6562, 0.5097, 0.6562, 0.9696, 0.625, 0.9696, 0.625, 0.5097, 0.625, 0.5097, 0.625, 0.9696, 0.5938, 0.9696, 0.5938, 0.5097, 0.5937, 0.5097, 0.5938, 0.9696, 0.5625, 0.9696, 0.5625, 0.5097, 0.5625, 0.5097, 0.5625, 0.9696, 0.5312, 0.9696, 0.5312, 0.5097, 0.5312, 0.5097, 0.5312, 0.9696, 0.5, 0.9696, 0.5, 0.5097, 0.5, 0.5097, 0.5, 0.9696, 0.4688, 0.9696, 0.4688, 0.5097, 0.4688, 0.5097, 0.4688, 0.9696, 0.4375, 0.9696, 0.4375, 0.5097, 0.4375, 0.5097, 0.4375, 0.9696, 0.4062, 0.9696, 0.4062, 0.5097, 0.4062, 0.5097, 0.4062, 0.9696, 0.375, 0.9696, 0.375, 0.5097, 0.375, 0.5097, 0.375, 0.9696, 0.3438, 0.9696, 0.3438, 0.5097, 0.3438, 0.5097, 0.3438, 0.9696, 0.3125, 0.9696, 0.3125, 0.5097, 0.3125, 0.5097, 0.3125, 0.9696, 0.2812, 0.9696, 0.2812, 0.5097, 0.2812, 0.5097, 0.2812, 0.9696, 0.25, 0.9696, 0.25, 0.5097, 0.25, 0.5097, 0.25, 0.9696, 0.2188, 0.9696, 0.2188, 0.5097, 0.2188, 0.5097, 0.2188, 0.9696, 0.1875, 0.9696, 0.1875, 0.5097, 0.1875, 0.5097, 0.1875, 0.9696, 0.1562, 0.9696, 0.1562, 0.5097, 0.1562, 0.5097, 0.1562, 0.9696, 0.125, 0.9696, 0.125, 0.5097, 0.125, 0.5097, 0.125, 0.9696, 0.09375, 0.9696, 0.09375, 0.5097, 0.09375, 0.5097, 0.09375, 0.9696, 0.0625, 0.9696, 0.0625, 0.5097, 0.0625, 0.5097, 0.0625, 0.9696, 0.03125, 0.9696, 0.03125, 0.5097, 0.9688, 0.5097, 0.9688, 0.9696, 0.9375, 0.9696, 0.9375, 0.5097, 0.9375, 0.5097, 0.9375, 0.9696, 0.9062, 0.9696, 0.9062, 0.5097, 0.03125, 0.5097, 0.03125, 0.9696, 0.0, 0.9696, 0.0, 0.5097, 0.2968, 0.4854, 0.25, 0.49, 0.25, 0.4684, 0.2926, 0.4642, 0.3418, 0.4717, 0.2968, 0.4854, 0.2926, 0.4642, 0.3336, 0.4518, 0.3833, 0.4496, 0.3418, 0.4717, 0.3336, 0.4518, 0.3713, 0.4316, 0.4197, 0.4197, 0.3833, 0.4496, 0.3713, 0.4316, 0.4044, 0.4044, 0.4496, 0.3833, 0.4197, 0.4197, 0.4044, 0.4044, 0.4316, 0.3713, 0.4717, 0.3418, 0.4496, 0.3833, 0.4316, 0.3713, 0.4518, 0.3336, 0.4854, 0.2968, 0.4717, 0.3418, 0.4518, 0.3336, 0.4642, 0.2926, 0.49, 0.25, 0.4854, 0.2968, 0.4642, 0.2926, 0.4684, 0.25, 0.4854, 0.2032, 0.49, 0.25, 0.4684, 0.25, 0.4642, 0.2074, 0.4717, 0.1582, 0.4854, 0.2032, 0.4642, 0.2074, 0.4518, 0.1664, 0.4496, 0.1167, 0.4717, 0.1582, 0.4518, 0.1664, 0.4316, 0.1287, 0.4197, 0.08029, 0.4496, 0.1167, 0.4316, 0.1287, 0.4044, 0.09557, 0.3833, 0.05045, 0.4197, 0.08029, 0.4044, 0.09557, 0.3713, 0.06841, 0.3418, 0.02827, 0.3833, 0.05045, 0.3713, 0.06841, 0.3336, 0.04823, 0.2968, 0.01461, 0.3418, 0.02827, 0.3336, 0.04823, 0.2926, 0.0358, 0.25, 0.01, 0.2968, 0.01461, 0.2926, 0.0358, 0.25, 0.03161, 0.2032, 0.01461, 0.25, 0.01, 0.25, 0.03161, 0.2074, 0.0358, 0.1582, 0.02827, 0.2032, 0.01461, 0.2074, 0.0358, 0.1664, 0.04823, 0.1167, 0.05045, 0.1582, 0.02827, 0.1664, 0.04823, 0.1287, 0.06841, 0.08029, 0.08029, 0.1167, 0.05045, 0.1287, 0.06841, 0.09557, 0.09557, 0.05045, 0.1167, 0.08029, 0.08029, 0.09557, 0.09557, 0.06841, 0.1287, 0.02827, 0.1582, 0.05045, 0.1167, 0.06841, 0.1287, 0.04823, 0.1664, 0.01461, 0.2032, 0.02827, 0.1582, 0.04823, 0.1664, 0.0358, 0.2074, 0.01, 0.25, 0.01461, 0.2032, 0.0358, 0.2074, 0.03161, 0.25, 0.01461, 0.2968, 0.01, 0.25, 0.03161, 0.25, 0.0358, 0.2926, 0.02827, 0.3418, 0.01461, 0.2968, 0.0358, 0.2926, 0.04823, 0.3336, 0.05045, 0.3833, 0.02827, 0.3418, 0.04823, 0.3336, 0.06841, 0.3713, 0.08029, 0.4197, 0.05045, 0.3833, 0.06841, 0.3713, 0.09557, 0.4044, 0.1167, 0.4496, 0.08029, 0.4197, 0.09557, 0.4044, 0.1287, 0.4316, 0.1582, 0.4717, 0.1167, 0.4496, 0.1287, 0.4316, 0.1664, 0.4518, 0.2032, 0.4854, 0.1582, 0.4717, 0.1664, 0.4518, 0.2074, 0.4642, 0.25, 0.49, 0.2032, 0.4854, 0.2074, 0.4642, 0.25, 0.4684, 0.2926, 0.4642, 0.25, 0.4684, 0.2074, 0.4642, 0.1664, 0.4518, 0.1287, 0.4316, 0.09557, 0.4044, 0.06841, 0.3713, 0.04823, 0.3336, 0.0358, 0.2926, 0.03161, 0.25, 0.0358, 0.2074, 0.04823, 0.1664, 0.06841, 0.1287, 0.09557, 0.09557, 0.1287, 0.06841, 0.1664, 0.04823, 0.2074, 0.0358, 0.25, 0.03161, 0.2926, 0.0358, 0.3336, 0.04823, 0.3713, 0.06841, 0.4044, 0.09557, 0.4316, 0.1287, 0.4518, 0.1664, 0.4642, 0.2074, 0.4684, 0.25, 0.4642, 0.2926, 0.4518, 0.3336, 0.4316, 0.3713, 0.4044, 0.4044, 0.3713, 0.4316, 0.3336, 0.4518, 1.0, 0.5097, 0.9688, 0.5097, 0.9692, 0.5, 0.9995, 0.5, 0.9688, 0.5097, 0.9375, 0.5097, 0.938, 0.5, 0.9683, 0.5, 0.9375, 0.5097, 0.9062, 0.5097, 0.9067, 0.5, 0.937, 0.5, 0.9062, 0.5097, 0.875, 0.5097, 0.8755, 0.5, 0.9058, 0.5, 0.875, 0.5097, 0.8438, 0.5097, 0.8442, 0.5, 0.8745, 0.5, 0.8437, 0.5097, 0.8125, 0.5097, 0.813, 0.5, 0.8433, 0.5, 0.8125, 0.5097, 0.7812, 0.5097, 0.7817, 0.5, 0.812, 0.5, 0.7812, 0.5097, 0.75, 0.5097, 0.7505, 0.5, 0.7808, 0.5, 0.75, 0.5097, 0.7188, 0.5097, 0.7192, 0.5, 0.7495, 0.5, 0.7188, 0.5097, 0.6875, 0.5097, 0.688, 0.5, 0.7183, 0.5, 0.6875, 0.5097, 0.6562, 0.5097, 0.6567, 0.5, 0.687, 0.5, 0.6562, 0.5097, 0.625, 0.5097, 0.6255, 0.5, 0.6558, 0.5, 0.625, 0.5097, 0.5938, 0.5097, 0.5942, 0.5, 0.6245, 0.5, 0.5937, 0.5097, 0.5625, 0.5097, 0.563, 0.5, 0.5933, 0.5, 0.5625, 0.5097, 0.5312, 0.5097, 0.5317, 0.5, 0.562, 0.5, 0.5312, 0.5097, 0.5, 0.5097, 0.5005, 0.5, 0.5308, 0.5, 0.5, 0.5097, 0.4688, 0.5097, 0.4692, 0.5, 0.4995, 0.5, 0.4688, 0.5097, 0.4375, 0.5097, 0.438, 0.5, 0.4683, 0.5, 0.4375, 0.5097, 0.4062, 0.5097, 0.4067, 0.5, 0.437, 0.5, 0.4062, 0.5097, 0.375, 0.5097, 0.3755, 0.5, 0.4058, 0.5, 0.375, 0.5097, 0.3438, 0.5097, 0.3442, 0.5, 0.3745, 0.5, 0.3438, 0.5097, 0.3125, 0.5097, 0.313, 0.5, 0.3433, 0.5, 0.3125, 0.5097, 0.2812, 0.5097, 0.2817, 0.5, 0.312, 0.5, 0.2812, 0.5097, 0.25, 0.5097, 0.2505, 0.5, 0.2808, 0.5, 0.25, 0.5097, 0.2188, 0.5097, 0.2192, 0.5, 0.2495, 0.5, 0.2188, 0.5097, 0.1875, 0.5097, 0.188, 0.5, 0.2183, 0.5, 0.1875, 0.5097, 0.1562, 0.5097, 0.1567, 0.5, 0.187, 0.5, 0.1562, 0.5097, 0.125, 0.5097, 0.1255, 0.5, 0.1558, 0.5, 0.125, 0.5097, 0.09375, 0.5097, 0.0942, 0.5, 0.1245, 0.5, 0.09375, 0.5097, 0.0625, 0.5097, 0.06295, 0.5, 0.0933, 0.5, 0.0625, 0.5097, 0.03125, 0.5097, 0.0317, 0.5, 0.06205, 0.5, 0.03125, 0.5097, 0.0, 0.5097, 0.0004503, 0.5, 0.0308, 0.5, 0.75, 0.4831, 0.7955, 0.4786, 0.8392, 0.4653, 0.8795, 0.4438, 0.9148, 0.4148, 0.9438, 0.3795, 0.9653, 0.3392, 0.9786, 0.2955, 0.9831, 0.25, 0.9786, 0.2045, 0.9653, 0.1608, 0.9438, 0.1205, 0.9148, 0.08518, 0.8795, 0.0562, 0.8392, 0.03466, 0.7955, 0.02139, 0.75, 0.01692, 0.7045, 0.02139, 0.6608, 0.03466, 0.6205, 0.0562, 0.5852, 0.08518, 0.5562, 0.1205, 0.5347, 0.1608, 0.5214, 0.2045, 0.5169, 0.25, 0.5214, 0.2955, 0.5347, 0.3392, 0.5562, 0.3795, 0.5852, 0.4148, 0.6205, 0.4438, 0.6608, 0.4653, 0.7045, 0.4786])
me_cylinder_002.update()
me_plane = bpy.data.meshes.new('Plane')
me_plane.from_pydata([(0.51, -0.1521, 0.9283), (0.508, -0.09407, 0.8703), (0.5289, -0.09407, 1.501), (0.527, -0.1521, 1.443), (0.51, 1.053, 0.9283), (0.508, 0.9945, 0.8703), (0.527, 1.053, 1.443), (0.5289, 0.9945, 1.501)], [], [(1, 0, 3, 2, 7, 6, 4, 5)])
me_plane.polygons.foreach_set('use_smooth', [True] * 1)
_uv = me_plane.uv_layers.new(name='UVMap')
_uv.uv.foreach_set('vector', [0.0, 0.04818, 0.09198, 0.0, 0.908, 0.0, 1.0, 0.04818, 1.0, 0.9518, 0.908, 1.0, 0.09198, 1.0, 0.0, 0.9518])
me_plane.update()

# ---- objects
ob_light = bpy.data.objects.new('Light', light_light)
ob_camera = bpy.data.objects.new('Camera', cam_camera)
ob_cube = bpy.data.objects.new('Cube', me_cube_001)
ob_cylinder = bpy.data.objects.new('Cylinder', me_cylinder)
ob_cylinder_001 = bpy.data.objects.new('Cylinder.001', me_cylinder_001)
ob_cylinder_002 = bpy.data.objects.new('Cylinder.002', me_cylinder_002)
ob_plane = bpy.data.objects.new('Plane', me_plane)

# ---- transforms, parenting, visibility, modifiers, constraints
ob_light.location = (4.107, 1.456, 6.421)
ob_light.rotation_euler = (0.6503, 0.05522, 1.866)
ob_light.lock_rotations_4d = False
ob_light.empty_display_type = 'ARROWS'
ob_light.color = (0.0, 0.0, 0.0, 0.0)
ob_light.lineart.crease_threshold = 0.0
ob_camera.location = (7.39, -6.476, 5.475)
ob_camera.rotation_euler = (1.109, 0.0, 0.8149)
ob_camera.lock_rotations_4d = False
ob_camera.empty_display_type = 'ARROWS'
ob_camera.color = (0.0, 0.0, 0.0, 0.0)
ob_camera.display_type = 'WIRE'
ob_camera.lineart.crease_threshold = 0.0
ob_cube.location = (0.03095, 0.4502, 0.517)
ob_cube.scale = (1.0, 1.01, 1.0)
ob_cylinder.location = (0.03095, 0.4502, 1.871)
ob_cylinder.scale = (0.2032, 0.2032, 0.2032)
_m = ob_cylinder.modifiers.new('Auto Smooth', 'NODES')
_m.node_group = ng_auto_smooth
_gi = [s.identifier for s in ng_auto_smooth.interface.items_tree if s.item_type == 'SOCKET' and s.in_out == 'INPUT']
_m[_gi[1]] = 0.5236  # Angle
ob_cylinder_001.location = (0.03095, 0.4502, 1.858)
ob_cylinder_001.scale = (0.06666, 0.127, 0.3423)
_m = ob_cylinder_001.modifiers.new('Auto Smooth', 'NODES')
_m.node_group = ng_auto_smooth
_gi = [s.identifier for s in ng_auto_smooth.interface.items_tree if s.item_type == 'SOCKET' and s.in_out == 'INPUT']
_m[_gi[1]] = 0.5236  # Angle
ob_cylinder_002.location = (0.03095, 0.4531, 2.239)
ob_cylinder_002.scale = (0.2606, 0.2606, 0.2606)
_m = ob_cylinder_002.modifiers.new('Auto Smooth', 'NODES')
_m.node_group = ng_auto_smooth
_gi = [s.identifier for s in ng_auto_smooth.interface.items_tree if s.item_type == 'SOCKET' and s.in_out == 'INPUT']
_m[_gi[1]] = 0.5236  # Angle
ob_plane.location = (0.0, 0.0, 0.0)

# ---- collection membership
col_collection.objects.link(ob_light)
col_collection.objects.link(ob_camera)
col_collection.objects.link(ob_cube)
col_collection.objects.link(ob_cylinder)
col_collection.objects.link(ob_cylinder_001)
col_collection.objects.link(ob_cylinder_002)
col_collection.objects.link(ob_plane)

# ---- scene / render settings (as saved in the file)
scene.camera = ob_camera
scene.frame_start = 1; scene.frame_end = 250; scene.frame_set(127)
scene.render.engine = 'BLENDER_EEVEE_NEXT'
scene.cycles.sampling_pattern = 'TABULATED_SOBOL'
scene.view_settings.view_transform = 'Filmic'
bpy.context.view_layer.update()
